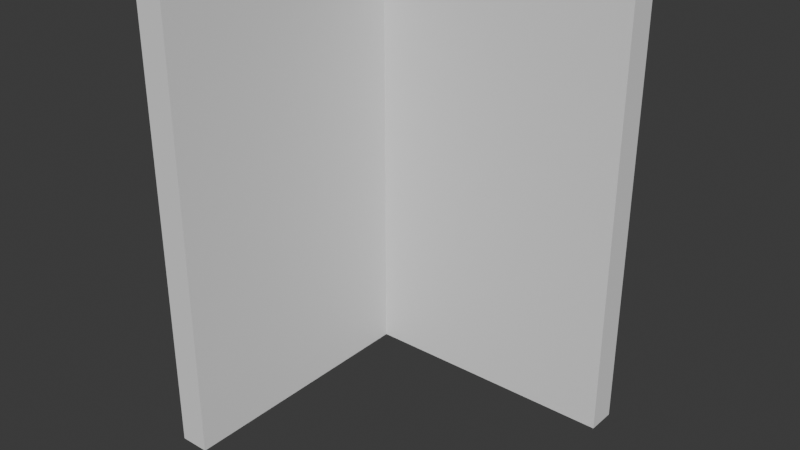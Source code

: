 # Source: WallBlender.blend  (saved by Blender 4.4.30; exported with 4.5.12 LTS)
import bpy
from mathutils import Matrix  # noqa: F401  (used for matrix-valued properties, if any)

bpy.ops.wm.read_factory_settings(use_empty=True)
scene = bpy.context.scene
scene.name = 'Scene'

# ---- collections
col_collection = bpy.data.collections.new('Collection'); scene.collection.children.link(col_collection)

# ---- world
world_world = bpy.data.worlds.new('World'); scene.world = world_world
world_world.use_nodes = True; world_world.node_tree.nodes.clear()
_N = world_world.node_tree.nodes; _L = world_world.node_tree.links
n0 = _N.new('ShaderNodeOutputWorld'); n0.name = 'World Output'; n0.location = (300, 300)
n1 = _N.new('ShaderNodeBackground'); n1.name = 'Background'; n1.location = (10, 300)
n1.inputs[0].default_value = (0.05088, 0.05088, 0.05088, 1.0)
_L.new(n1.outputs[0], n0.inputs[0])
n0.is_active_output = True
world_world.color = (0.05088, 0.05088, 0.05088)
world_world.sun_shadow_jitter_overblur = 0.0

# ---- meshes
me_cube_001 = bpy.data.meshes.new('Cube.001')
me_cube_001.from_pydata([(0.0, 0.0, 0.0), (0.0, 0.0, 6.0), (0.0, 0.4, 0.0), (0.0, 0.4, 6.0), (-3.604, 0.4, 0.0), (-3.604, 0.4, 6.0), (-3.604, 0.0, 0.0), (-3.604, 0.0, 6.0), (-3.598, -3.6, 0.0), (-3.598, -3.6, 6.0), (-3.998, -3.6, 0.0), (-3.998, -3.6, 6.0), (-3.598, 0.4, 0.0), (-3.598, 0.4, 6.0), (-3.998, 0.4, 0.0), (-3.998, 0.4, 6.0)], [], [(4, 5, 3, 2), (2, 3, 1, 0), (4, 2, 0, 6), (3, 5, 7, 1), (7, 5, 4, 6), (0, 1, 7, 6), (8, 9, 11, 10), (10, 11, 15, 14), (14, 15, 13, 12), (12, 13, 9, 8), (10, 14, 12, 8), (15, 11, 9, 13)])
_uv = me_cube_001.uv_layers.new(name='UVMap')
_uv.uv.foreach_set('vector', [0.375, 0.2748, 0.625, 0.2748, 0.625, 0.5, 0.375, 0.5, 0.375, 0.5, 0.625, 0.5, 0.625, 0.75, 0.375, 0.75, 0.1498, 0.5, 0.375, 0.5, 0.375, 0.75, 0.1498, 0.75, 0.625, 0.5, 0.8502, 0.5, 0.8502, 0.75, 0.625, 0.75, 0.625, 0.9752, 0.625, 0.2748, 0.1498, 0.5, 0.375, 0.9752, 0.375, 0.75, 0.625, 0.75, 0.625, 0.9752, 0.375, 0.9752, 0.375, 0.0, 0.625, 0.0, 0.625, 0.25, 0.375, 0.25, 0.375, 0.25, 0.625, 0.25, 0.625, 0.5, 0.375, 0.5, 0.375, 0.5, 0.625, 0.5, 0.625, 0.75, 0.375, 0.75, 0.375, 0.75, 0.625, 0.75, 0.625, 1.0, 0.375, 1.0, 0.125, 0.5, 0.375, 0.5, 0.375, 0.75, 0.125, 0.75, 0.625, 0.5, 0.875, 0.5, 0.875, 0.75, 0.625, 0.75])
me_cube_001.update()

# ---- objects
ob_wallcorner = bpy.data.objects.new('WallCorner', me_cube_001)

# ---- transforms, parenting, visibility, modifiers, constraints
ob_wallcorner.location = (-0.1549, -0.1875, 2.875)

# ---- collection membership
col_collection.objects.link(ob_wallcorner)

# ---- scene / render settings (as saved in the file)
scene.frame_start = 1; scene.frame_end = 250; scene.frame_set(1)
scene.render.engine = 'BLENDER_EEVEE_NEXT'
scene.render.fps = 25
bpy.context.view_layer.update()

# ---- added for rendering (the .blend has no active camera and no usable light): camera, sun
cam_auto = bpy.data.cameras.new('AutoCamera')
cam_auto.lens = 50.0
cam_auto.sensor_width = 36.0
cam_auto.clip_end = 1000.0
ob_auto_camera = bpy.data.objects.new('AutoCamera', cam_auto)
scene.collection.objects.link(ob_auto_camera)
ob_auto_camera.location = (5.47481, -10.9419, 11.9781)
ob_auto_camera.rotation_euler = (1.09748, -7.21219e-08, 0.694738)
scene.camera = ob_auto_camera
light_auto_sun = bpy.data.lights.new('AutoSun', 'SUN')
light_auto_sun.energy = 3.0
light_auto_sun.angle = 0.0523599
ob_auto_sun = bpy.data.objects.new('AutoSun', light_auto_sun)
scene.collection.objects.link(ob_auto_sun)
ob_auto_sun.rotation_euler = (0.872665, 0.174533, 0.523599)
bpy.context.view_layer.update()
